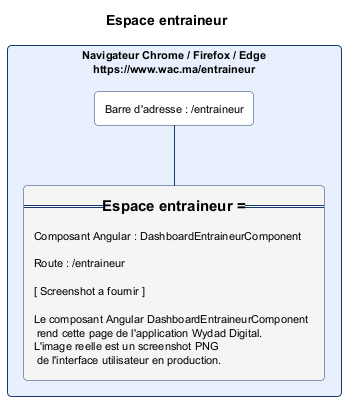

The diagram above was rendered by PlantUML. Its source (embedded in the PNG):
@startuml espace_entraineur.png
skinparam backgroundColor #FFFFFF
skinparam defaultFontSize 11
skinparam rectangle {
  RoundCorner 8
  BorderColor #1A3A6E
  BackgroundColor #FAFAFA
}
title Espace entraineur

rectangle "Navigateur Chrome / Firefox / Edge\nhttps://www.wac.ma/entraineur" as NAV #E8F0FE {
  rectangle "Barre d'adresse : /entraineur" as BAR #FFFFFF
  rectangle "=== Espace entraineur ===\n\nComposant Angular : DashboardEntraineurComponent\n\nRoute : /entraineur\n\n[ Screenshot a fournir ]\n\nLe composant Angular DashboardEntraineurComponent\n rend cette page de l'application Wydad Digital.\nL'image reelle est un screenshot PNG\n de l'interface utilisateur en production." as CONTENT #F5F5F5
}
BAR -[#1A3A6E]- CONTENT
@enduml